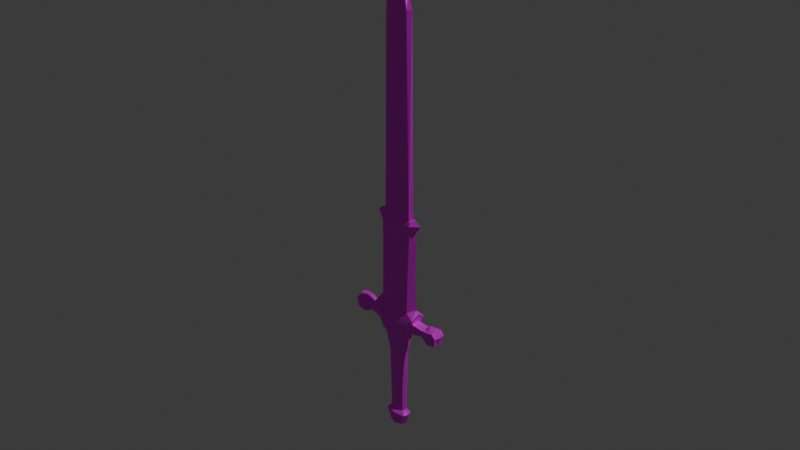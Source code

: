 # Source: Sword.blend  (saved by Blender 4.5.91; exported with 4.5.12 LTS)
import bpy
from mathutils import Matrix  # noqa: F401  (used for matrix-valued properties, if any)

bpy.ops.wm.read_factory_settings(use_empty=True)
scene = bpy.context.scene
scene.name = 'Scene'

# ---- collections
col_collection = bpy.data.collections.new('Collection'); scene.collection.children.link(col_collection)

# ---- images (referenced by path relative to the original .blend; pixels are not part of the script)
import os
ASSET_DIR = os.environ.get("B2B_ASSET_DIR", "")  # directory of the original .blend (textures are referenced by path, not embedded)
HERE = os.path.dirname(os.path.abspath(__file__))  # packed textures are extracted next to this script under _unpacked/

def load_image(name, relpath, width, height, colorspace="sRGB"):
    """Load a texture the original file referenced (path relative to the .blend, or extracted next to this script)."""
    p = next((c for c in (os.path.join(HERE, relpath), os.path.join(ASSET_DIR, relpath)) if relpath and os.path.exists(c)), "")
    if p:
        img = bpy.data.images.load(p, check_existing=True)
        img.name = name
    else:  # same state as the original file: an image datablock whose file is absent (Cycles renders it pink)
        img = bpy.data.images.new(name, width, height)
        img.source = "FILE"
        img.filepath = "//" + (relpath or name)
    img.colorspace_settings.name = colorspace
    return img
img_swordtex = load_image('SwordTex', 'SwordTex.png', 1024, 1024, 'sRGB')

# ---- materials (node trees are filled in below, after node groups)
mat_material_001 = bpy.data.materials.new('Material.001')

# ---- material node trees
mat_material_001.use_nodes = True; mat_material_001.node_tree.nodes.clear()
_N = mat_material_001.node_tree.nodes; _L = mat_material_001.node_tree.links
n0 = _N.new('ShaderNodeBsdfPrincipled'); n0.name = 'Principled BSDF'; n0.location = (-200, 100)
n1 = _N.new('ShaderNodeOutputMaterial'); n1.name = 'Material Output'; n1.location = (200, 100)
n2 = _N.new('ShaderNodeTexImage'); n2.name = 'Image Texture'; n2.location = (-490, 80)
n2.image = img_swordtex
_L.new(n0.outputs[0], n1.inputs[0])
_L.new(n2.outputs[0], n0.inputs[0])
n1.is_active_output = True

# ---- world
world_world = bpy.data.worlds.new('World'); scene.world = world_world
world_world.use_nodes = True; world_world.node_tree.nodes.clear()
_N = world_world.node_tree.nodes; _L = world_world.node_tree.links
n0 = _N.new('ShaderNodeOutputWorld'); n0.name = 'World Output'; n0.location = (200, 100)
n1 = _N.new('ShaderNodeBackground'); n1.name = 'Background'; n1.location = (-200, 100)
n1.inputs[0].default_value = (0.05088, 0.05088, 0.05088, 1.0)
_L.new(n1.outputs[0], n0.inputs[0])
n0.is_active_output = True
world_world.color = (0.05088, 0.05088, 0.05088)
world_world.sun_shadow_jitter_overblur = 0.0

# ---- cameras
cam_camera = bpy.data.cameras.new('Camera')
cam_camera.clip_end = 100.0
cam_camera.ortho_scale = 7.314

# ---- lights
light_light = bpy.data.lights.new('Light', 'POINT')
light_light.energy = 1000.0
light_light.shadow_soft_size = 0.1

# ---- meshes
me_cube_001 = bpy.data.meshes.new('Cube.001')
me_cube_001.from_pydata([(0.3901, 0.0, -0.01773), (0.3808, -0.04001, 0.003916), (0.397, 0.0, 0.09925), (0.3923, -0.05657, 0.08826), (0.2522, 0.0, 0.1097), (0.2601, -0.05658, 0.09751), (0.1281, -0.06579, -0.1247), (0.1924, -0.05041, -0.03401), (0.1793, 0.0, -0.05243), (0.1156, 0.0, -0.1259), (0.557, -0.07023, 0.1206), (0.566, 0.0, 0.157), (0.5813, 0.0, -0.01829), (0.5813, -0.06222, -0.01829), (0.4657, 0.0, 0.158), (0.4751, -0.05881, -0.04502), (0.4942, -0.07425, 0.1119), (0.4751, 0.0, -0.04502), (0.6104, 0.0, 0.0754), (0.5961, -0.06637, 0.07655), (0.1527, 0.0, -0.1083), (0.0, -0.06419, -0.265), (0.1211, 0.0, -0.2539), (0.1132, -0.05361, -0.245), (0.0, -0.0547, -0.3558), (0.1016, 0.0, -0.3552), (0.09369, -0.04335, -0.3463), (0.0, -0.04212, -1.097), (0.09048, 0.0, -1.096), (0.08258, -0.03077, -1.087), (0.0, -0.08553, -1.128), (0.1457, 0.0, -1.129), (0.1241, -0.05712, -1.13), (0.0, -0.07316, -1.264), (0.1101, 0.0, -1.256), (0.0832, -0.0468, -1.261), (0.0, 0.0, -1.264), (0.1729, -0.05844, 0.2052), (-6.729e-10, -0.05461, 0.1373), (0.2562, 0.0, 0.2518), (0.287, 0.0, 0.2182), (0.2455, 0.0, 0.7019), (0.1768, -0.04726, 0.7016), (0.0, -0.03102, 0.6753), (0.1897, -0.05356, 1.213), (0.2478, 0.0, 1.149), (0.1894, -0.03962, 1.143), (0.0, -0.03343, 1.202), (0.3092, 0.0, 1.233), (0.1969, -0.04011, 1.255), (0.2412, 0.0, 1.283), (0.1238, -0.02527, 3.405), (0.1737, -0.03177, 1.258), (0.1227, 0.0, 3.559), (0.2112, 0.0, 1.29), (0.2007, 0.0, 1.351), (0.1678, -0.02935, 1.346), (0.0, -0.02467, 1.347), (0.0, -0.03597, 3.408), (0.177, 0.0, 3.409), (0.1071, -0.02889, 3.532), (0.0, -0.03006, 3.512), (0.0, 0.0, 3.726), (0.0, -0.008223, 3.708), (0.09234, 0.0, 3.608), (0.06742, -0.02391, 3.621), (0.1391, -0.09659, -0.05349), (0.1658, -0.07826, -0.09406), (0.0, -0.06247, -0.1777), (0.0, -0.08108, -0.1186), (0.1976, -0.1031, 0.0937), (0.2836, -0.09165, 0.1682), (0.0, -0.08108, 0.07036)], [], [(7, 8, 0, 1), (9, 6, 23, 22), (4, 5, 3, 2), (16, 15, 13, 19, 10), (5, 7, 1, 3), (12, 18, 19, 13), (15, 17, 12, 13), (14, 16, 10, 11), (2, 3, 16, 14), (1, 0, 17, 15), (3, 1, 15, 16), (19, 18, 11, 10), (22, 23, 26, 25), (6, 68, 21, 23), (25, 26, 29, 28), (23, 21, 24, 26), (26, 24, 27, 29), (29, 27, 30, 32), (28, 29, 32, 31), (32, 30, 33, 35), (31, 32, 35, 34), (35, 33, 34), (36, 34, 33), (37, 39, 41, 42), (42, 41, 45, 46), (38, 37, 42, 43), (47, 46, 44), (43, 42, 46, 47), (46, 45, 48, 44), (44, 48, 50, 49), (47, 44, 49), (52, 54, 55, 56), (54, 52, 49, 50), (52, 47, 49), (57, 56, 51, 58), (47, 52, 56, 57), (58, 51, 60, 61), (56, 55, 59, 51), (60, 53, 64, 65), (51, 59, 53, 60), (64, 62, 63, 65), (61, 60, 65, 63), (68, 67, 66, 69), (72, 70, 71, 38), (70, 66, 67, 71), (71, 67, 7, 5), (67, 20, 8, 7), (68, 6, 67), (6, 9, 20, 67), (66, 70, 72, 69), (37, 38, 71), (39, 37, 71, 40), (40, 71, 5, 4)])
_uv = me_cube_001.uv_layers.new(name='UVMap')
_uv.uv.foreach_set('vector', [0.3336, 0.08007, 0.3172, 0.02164, 0.5567, 0.01976, 0.5476, 0.06736, 0.9144, 0.7876, 0.8739, 0.8468, 0.778, 0.7523, 0.8094, 0.7002, 0.4377, 0.1736, 0.4468, 0.1091, 0.6018, 0.1125, 0.6075, 0.1771, 0.1237, 0.6656, 0.1571, 0.8368, 0.03843, 0.8165, 0.01426, 0.7134, 0.05366, 0.6615, 0.3808, 0.6615, 0.4661, 0.8005, 0.2552, 0.775, 0.2364, 0.683, 0.1222, 0.9278, 0.01464, 0.9321, 0.01464, 0.858, 0.1198, 0.8598, 0.6537, 0.08108, 0.6523, 0.01474, 0.7732, 0.01474, 0.7747, 0.08493, 0.6745, 0.2156, 0.714, 0.1148, 0.785, 0.1281, 0.7908, 0.2216, 0.6075, 0.1771, 0.6018, 0.1125, 0.714, 0.1148, 0.6745, 0.2156, 0.5476, 0.06736, 0.5567, 0.01976, 0.6523, 0.01474, 0.6537, 0.08108, 0.2364, 0.683, 0.2552, 0.775, 0.1571, 0.8368, 0.1237, 0.6656, 0.8398, 0.1091, 0.8596, 0.1773, 0.7908, 0.2216, 0.785, 0.1281, 0.8094, 0.7002, 0.778, 0.7523, 0.6952, 0.6721, 0.7196, 0.6289, 0.3573, 0.5126, 0.3031, 0.5372, 0.2756, 0.5116, 0.3153, 0.4817, 0.7196, 0.6289, 0.6952, 0.6721, 0.08387, 0.1512, 0.09969, 0.119, 0.3153, 0.4817, 0.2756, 0.5116, 0.2471, 0.4847, 0.2778, 0.4578, 0.2778, 0.4578, 0.2471, 0.4847, 0.01403, 0.2664, 0.04148, 0.2431, 0.6272, 0.2473, 0.7211, 0.2468, 0.7312, 0.3066, 0.5857, 0.3066, 0.6092, 0.2249, 0.6272, 0.2473, 0.5857, 0.3066, 0.5459, 0.2554, 0.8465, 0.01485, 0.986, 0.01485, 0.9818, 0.1657, 0.8879, 0.1608, 0.7662, 0.2531, 0.8327, 0.2563, 0.8327, 0.4101, 0.7769, 0.4009, 0.9158, 0.2398, 0.9445, 0.3314, 0.865, 0.2101, 0.8644, 0.3314, 0.865, 0.2101, 0.9445, 0.3314, 0.4745, 0.5954, 0.5147, 0.5818, 0.6533, 0.7175, 0.6322, 0.74, 0.6322, 0.74, 0.6533, 0.7175, 0.7947, 0.8483, 0.7749, 0.8656, 0.4024, 0.6297, 0.4745, 0.5954, 0.6322, 0.74, 0.5723, 0.7875, 0.7382, 0.9425, 0.7749, 0.8656, 0.7968, 0.8864, 0.5723, 0.7875, 0.6322, 0.74, 0.7749, 0.8656, 0.7382, 0.9425, 0.7749, 0.8656, 0.7947, 0.8483, 0.8391, 0.8537, 0.7968, 0.8864, 0.7968, 0.8864, 0.8391, 0.8537, 0.8351, 0.8899, 0.8124, 0.8963, 0.7382, 0.9425, 0.7968, 0.8864, 0.8124, 0.8963, 0.2016, 0.0177, 0.2231, 0.01403, 0.2397, 0.03463, 0.2283, 0.04446, 0.01482, 0.5486, 0.04765, 0.4939, 0.06628, 0.5147, 0.03071, 0.58, 0.04765, 0.4939, 0.01482, 0.3079, 0.06628, 0.5147, 0.1813, 0.09868, 0.2283, 0.04446, 0.8796, 0.6427, 0.8454, 0.6837, 0.1343, 0.05769, 0.2016, 0.0177, 0.2283, 0.04446, 0.1813, 0.09868, 0.8454, 0.6837, 0.8796, 0.6427, 0.9157, 0.6841, 0.8791, 0.7131, 0.2283, 0.04446, 0.2397, 0.03463, 0.8963, 0.6262, 0.8796, 0.6427, 0.06518, 0.5966, 0.08198, 0.5487, 0.1372, 0.5543, 0.1536, 0.5904, 0.8796, 0.6427, 0.8963, 0.6262, 0.9293, 0.6862, 0.9157, 0.6841, 0.1372, 0.5543, 0.2879, 0.5828, 0.2736, 0.5966, 0.1536, 0.5904, 0.8791, 0.7131, 0.9157, 0.6841, 0.9332, 0.722, 0.9426, 0.7682, 0.3031, 0.5372, 0.3778, 0.51, 0.3824, 0.5307, 0.3213, 0.555, 0.3808, 0.6106, 0.4458, 0.5558, 0.4947, 0.5504, 0.4024, 0.6297, 0.4458, 0.5558, 0.3824, 0.5307, 0.3778, 0.51, 0.4947, 0.5504, 0.2341, 0.8236, 0.5491, 0.8349, 0.4769, 0.8665, 0.3166, 0.8624, 0.5491, 0.8349, 0.5676, 0.9207, 0.5, 0.9216, 0.4769, 0.8665, 0.3031, 0.5372, 0.3573, 0.5126, 0.3778, 0.51, 0.05627, 0.04034, 0.058, 0.1201, 0.01417, 0.1109, 0.01417, 0.01486, 0.3824, 0.5307, 0.4458, 0.5558, 0.3808, 0.6106, 0.3213, 0.555, 0.4745, 0.5954, 0.4024, 0.6297, 0.4947, 0.5504, 0.8117, 0.4646, 0.9238, 0.414, 0.9238, 0.551, 0.8136, 0.509, 0.1786, 0.9238, 0.2341, 0.8236, 0.3166, 0.8624, 0.3052, 0.9238])
me_cube_001.materials.append(mat_material_001)
me_cube_001.update()

# ---- objects
ob_light = bpy.data.objects.new('Light', light_light)
ob_camera = bpy.data.objects.new('Camera', cam_camera)
ob_referenceimage = bpy.data.objects.new('ReferenceImage', None)
ob_sword = bpy.data.objects.new('Sword', me_cube_001)

# ---- transforms, parenting, visibility, modifiers, constraints
ob_light.location = (4.076, 1.005, 5.904)
ob_light.rotation_euler = (0.6503, 0.05522, 1.866)
ob_light.lock_rotations_4d = False
ob_light.empty_display_type = 'ARROWS'
ob_light.color = (0.0, 0.0, 0.0, 0.0)
ob_light.lineart.crease_threshold = 0.0
ob_camera.location = (7.359, -6.926, 4.958)
ob_camera.rotation_euler = (1.109, 0.0, 0.8149)
ob_camera.lock_rotations_4d = False
ob_camera.empty_display_type = 'ARROWS'
ob_camera.color = (0.0, 0.0, 0.0, 0.0)
ob_camera.display_type = 'WIRE'
ob_camera.lineart.crease_threshold = 0.0
ob_referenceimage.location = (0.02266, 0.0, 0.0)
ob_referenceimage.rotation_euler = (1.571, 0.0, 0.0)
ob_referenceimage.empty_display_type = 'IMAGE'
ob_referenceimage.empty_display_size = 5.0
ob_sword.location = (0.0, 0.0, -1.221)
_m = ob_sword.modifiers.new('Mirror', 'MIRROR')
_m.use_clip = True
_m = ob_sword.modifiers.new('Mirror.001', 'MIRROR')
_m.use_axis = (False, True, False)
_m.use_clip = True

# ---- collection membership
col_collection.objects.link(ob_light)
col_collection.objects.link(ob_camera)
col_collection.objects.link(ob_referenceimage)
col_collection.objects.link(ob_sword)

# ---- scene / render settings (as saved in the file)
scene.camera = ob_camera
scene.frame_start = 1; scene.frame_end = 250; scene.frame_set(1)
scene.render.engine = 'BLENDER_EEVEE_NEXT'
bpy.context.view_layer.update()
